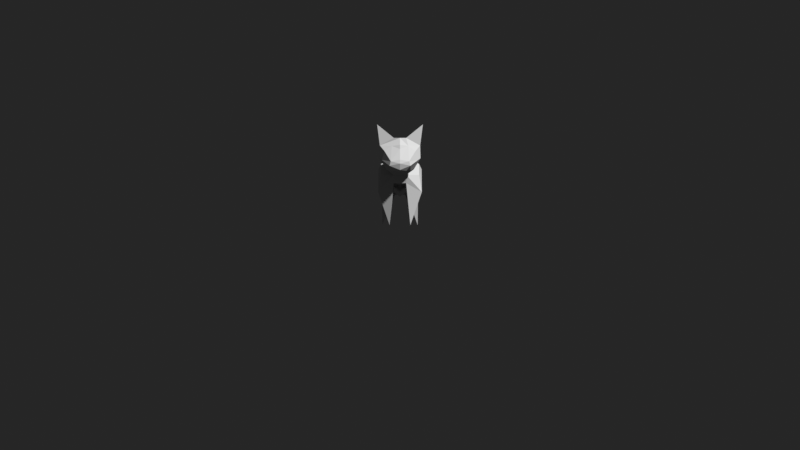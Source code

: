 # Source: cat.blend  (saved by Blender 2.78.0; exported with 4.5.12 LTS)
import bpy
from mathutils import Matrix  # noqa: F401  (used for matrix-valued properties, if any)

bpy.ops.wm.read_factory_settings(use_empty=True)
scene = bpy.context.scene
scene.name = 'Scene'

# ---- collections
col_collection_1 = bpy.data.collections.new('Collection 1'); scene.collection.children.link(col_collection_1)
col_collection_6 = bpy.data.collections.new('Collection 6'); scene.collection.children.link(col_collection_6)
col_collection_6.hide_render = True
col_collection_6.hide_viewport = True

# ---- materials (node trees are filled in below, after node groups)
mat_meow = bpy.data.materials.new('meow')
mat_meow.alpha_threshold = 0.0
mat_meow.use_transparent_shadow = False
mat_meow.roughness = 0.5

# ---- material node trees
mat_meow.use_nodes = True; mat_meow.node_tree.nodes.clear()
_N = mat_meow.node_tree.nodes; _L = mat_meow.node_tree.links
n0 = _N.new('ShaderNodeOutputMaterial'); n0.name = 'Material Output'; n0.location = (300, 300)
n1 = _N.new('ShaderNodeBsdfDiffuse'); n1.name = 'Diffuse BSDF'; n1.location = (10, 300)
_L.new(n1.outputs[0], n0.inputs[0])
n0.is_active_output = True

# ---- world
world_world = bpy.data.worlds.new('World'); scene.world = world_world
world_world.color = (0.01961, 0.01961, 0.01961)
world_world.use_sun_shadow = False
world_world.sun_shadow_jitter_overblur = 0.0
world_world.cycles.sampling_method = 'MANUAL'

# ---- cameras
cam_camera = bpy.data.cameras.new('Camera')
cam_camera.clip_end = 100.0
cam_camera.lens = 100.0
cam_camera.sensor_width = 32.0
cam_camera.sensor_height = 18.0
cam_camera.ortho_scale = 7.314
cam_camera.show_safe_areas = True
cam_camera.show_name = True
cam_camera.show_composition_thirds = True
cam_camera.dof.focus_distance = 0.0
cam_camera.dof.aperture_fstop = 128.0

# ---- meshes
me_kitty = bpy.data.meshes.new('kitty')
me_kitty.from_pydata([(0.08622, -0.1214, 0.1324), (0.04979, -0.1399, 0.2845), (-0.08622, -0.1214, 0.1324), (0.02426, -0.1937, 0.3316), (0.07108, 0.1437, 0.1263), (0.05988, 0.143, 0.2141), (-0.04979, -0.1399, 0.2845), (-0.02426, -0.1937, 0.3316), (-0.07108, 0.1437, 0.1263), (-0.05988, 0.143, 0.2141), (-0.07277, -0.03847, 0.1759), (-0.07277, 0.06352, 0.1649), (0.07277, -0.03847, 0.1759), (0.07277, 0.06352, 0.1649), (0.07277, 0.06352, 0.2186), (0.08622, -0.01436, 0.225), (-0.07277, 0.06352, 0.2186), (0.02426, -0.1513, 0.1673), (-0.08622, -0.01436, 0.225), (-0.02426, -0.1513, 0.1673), (0.02093, 0.1903, 0.1249), (-0.02093, 0.1903, 0.1249), (-0.02495, 0.1685, 0.2385), (0.02495, 0.1685, 0.2385), (-0.03501, 0.06355, 0.2718), (0.03501, 0.06355, 0.2718), (-0.03656, -0.03917, 0.2729), (0.03656, -0.03917, 0.2729), (-0.02426, -0.03993, 0.1545), (0.02426, -0.03993, 0.1545), (-0.02426, 0.06352, 0.1349), (0.02426, 0.06352, 0.1349), (-0.04113, -0.102, 0.00152), (0.04113, -0.102, 0.00152), (0.07166, 0.127, 0.00152), (-0.07166, 0.127, 0.00152), (-0.07589, -0.08588, 0.2434), (0.07589, -0.08588, 0.2434), (0.07589, -0.1166, 0.1996), (-0.07589, -0.1166, 0.1996), (-0.02426, -0.09331, 0.2642), (0.02426, -0.09331, 0.2642), (0.02426, -0.1655, 0.1994), (-0.02426, -0.1655, 0.1994), (-0.02426, -0.2231, 0.3427), (0.02426, -0.2231, 0.3427), (0.08015, -0.216, 0.2633), (-0.08015, -0.216, 0.2633), (-0.05397, -0.1895, 0.2198), (-0.07889, -0.2163, 0.3133), (0.05397, -0.1895, 0.2198), (-0.05692, -0.1674, 0.3166), (0.07889, -0.2163, 0.3133), (0.05692, -0.1674, 0.3166), (0.0, -0.1881, 0.2202), (0.0, -0.1513, 0.1658), (0.0, 0.181, 0.2475), (0.0, 0.0636, 0.2753), (0.0, -0.03942, 0.2735), (0.0, -0.04243, 0.1332), (0.0, 0.06352, 0.116), (0.0, -0.1937, 0.3316), (0.0, -0.09229, 0.2589), (0.0, -0.1655, 0.1995), (0.0, -0.2231, 0.3427), (0.0, -0.1302, 0.2955), (0.0, -0.1605, 0.3156), (0.0, -0.2717, 0.2162), (0.0, -0.2816, 0.2407), (0.0, -0.2776, 0.2558), (0.0358, -0.2742, 0.2498), (0.04091, -0.272, 0.2326), (0.02456, -0.2575, 0.213), (0.08945, -0.2205, 0.3955), (0.022, 0.1843, 0.192), (0.0, 0.2334, 0.2439), (0.02, 0.2388, 0.2251), (0.0, 0.3919, 0.2601), (0.0, 0.2076, 0.1602), (0.0, 0.1892, 0.1249), (0.0, 0.2412, 0.2001), (0.0, -0.2537, 0.2984), (0.0608, -0.2406, 0.2908), (0.0323, -0.2384, 0.3105), (0.04094, -0.2196, 0.2164), (0.07106, -0.2289, 0.2562), (0.0, -0.223, 0.2088), (0.0, -0.2476, 0.3149), (-0.0358, -0.2742, 0.2498), (-0.04091, -0.272, 0.2326), (-0.02456, -0.2575, 0.213), (-0.08945, -0.2205, 0.3955), (-0.022, 0.1843, 0.192), (-0.02, 0.2388, 0.2251), (-0.0608, -0.2406, 0.2908), (-0.0323, -0.2384, 0.3105), (-0.04094, -0.2196, 0.2164), (-0.07106, -0.2289, 0.2562)], [], [(19, 32, 28), (92, 9, 22), (74, 23, 5), (27, 41, 37, 15), (4, 13, 34), (0, 38, 42, 17), (23, 25, 14, 5), (25, 27, 15, 14), (17, 29, 33), (29, 31, 13, 12), (4, 5, 14, 13), (13, 14, 15, 12), (63, 54, 48, 43), (97, 89, 88, 94), (59, 60, 31, 29), (20, 4, 34), (55, 59, 29, 17), (57, 58, 27, 25), (56, 75, 93, 22), (56, 57, 25, 23), (75, 77, 93), (63, 42, 50, 54), (36, 39, 43, 40), (8, 11, 16, 9), (55, 19, 28, 59), (58, 26, 40, 62), (58, 62, 41, 27), (31, 20, 34), (48, 96, 97, 47), (44, 91, 49), (67, 68, 89, 90), (48, 47, 49, 51, 6), (47, 97, 94, 49), (29, 12, 33), (0, 17, 33), (13, 31, 34), (12, 0, 33), (26, 18, 36, 40), (43, 48, 6, 40), (37, 41, 42, 38), (8, 35, 11), (12, 15, 37, 38, 0), (10, 2, 39, 36, 18), (40, 6, 65, 62), (3, 45, 73), (42, 41, 1, 50), (50, 46, 85, 84), (57, 24, 26, 58), (50, 1, 53, 52, 46), (52, 53, 73), (94, 88, 69, 81, 95), (81, 83, 87), (45, 52, 73), (1, 65, 66, 53), (96, 90, 89, 97), (41, 62, 65, 1), (3, 61, 64, 45), (53, 66, 61, 3), (51, 7, 61, 66), (93, 92, 22), (11, 35, 30), (51, 91, 7), (17, 42, 63, 55), (30, 21, 79, 60), (10, 32, 2), (30, 35, 21), (68, 71, 70, 69), (67, 72, 71, 68), (77, 80, 93), (46, 52, 82, 85), (19, 55, 63, 43), (54, 50, 84, 86), (2, 32, 19), (53, 3, 73), (21, 92, 78, 79), (2, 19, 43, 39), (11, 10, 18, 16), (56, 23, 76, 75), (20, 74, 5, 4), (54, 86, 96, 48), (28, 32, 10), (7, 44, 64, 61), (21, 35, 8), (76, 23, 74), (77, 76, 80), (22, 9, 16, 24), (56, 22, 24, 57), (6, 51, 66, 65), (75, 76, 77), (59, 28, 30, 60), (28, 10, 11, 30), (7, 91, 44), (49, 91, 51), (24, 16, 18, 26), (20, 79, 78, 74), (31, 60, 79, 20), (68, 69, 88, 89), (80, 76, 74, 78), (81, 87, 95), (52, 83, 82), (82, 83, 81, 69, 70), (85, 82, 70, 71), (84, 85, 71, 72), (21, 8, 9, 92), (86, 84, 72, 67), (87, 83, 52, 45, 64), (86, 67, 90, 96), (87, 64, 44, 49, 95), (49, 94, 95), (80, 78, 92, 93)])
_ca = me_kitty.color_attributes.new('Col', 'BYTE_COLOR', 'CORNER')
_ca.data.foreach_set('color', [0.162, 0.1384, 0.1022, 1.0, 0.1529, 0.1301, 0.09531, 1.0, 0.1384, 0.1221, 0.08866, 1.0, 0.4233, 0.3613, 0.2918, 1.0, 0.4397, 0.3763, 0.305, 1.0, 0.4287, 0.3663, 0.2961, 1.0, 0.4233, 0.3613, 0.2918, 1.0, 0.4287, 0.3663, 0.2961, 1.0, 0.4397, 0.3763, 0.305, 1.0, 0.4621, 0.4072, 0.3231, 1.0, 0.4287, 0.3712, 0.3005, 1.0, 0.4969, 0.4287, 0.3467, 1.0, 0.4969, 0.4287, 0.3419, 1.0, 0.4342, 0.3712, 0.3005, 1.0, 0.4287, 0.3663, 0.2961, 1.0, 0.314, 0.2542, 0.1878, 1.0, 0.4342, 0.3712, 0.3005, 1.0, 0.4564, 0.3916, 0.314, 1.0, 0.402, 0.3467, 0.2789, 1.0, 0.3864, 0.3325, 0.2664, 1.0, 0.4287, 0.3663, 0.2961, 1.0, 0.5029, 0.4397, 0.3515, 1.0, 0.4735, 0.4072, 0.3231, 1.0, 0.4397, 0.3763, 0.305, 1.0, 0.5029, 0.4397, 0.3515, 1.0, 0.4621, 0.4072, 0.3231, 1.0, 0.4969, 0.4287, 0.3419, 1.0, 0.4735, 0.4072, 0.3231, 1.0, 0.162, 0.1384, 0.1022, 1.0, 0.1384, 0.1221, 0.08866, 1.0, 0.1529, 0.1301, 0.09531, 1.0, 0.1529, 0.1329, 0.107, 1.0, 0.1651, 0.1441, 0.117, 1.0, 0.1559, 0.1356, 0.1095, 1.0, 0.1559, 0.1356, 0.1095, 1.0, 0.4342, 0.3712, 0.3005, 1.0, 0.4397, 0.3763, 0.305, 1.0, 0.4735, 0.4072, 0.3231, 1.0, 0.4287, 0.3663, 0.2961, 1.0, 0.4287, 0.3663, 0.2961, 1.0, 0.4735, 0.4072, 0.3231, 1.0, 0.4969, 0.4287, 0.3419, 1.0, 0.4287, 0.3663, 0.2961, 1.0, 0.2705, 0.2384, 0.1912, 1.0, 0.2747, 0.2423, 0.1946, 1.0, 0.3231, 0.2831, 0.2232, 1.0, 0.2747, 0.2423, 0.1946, 1.0, 0.4564, 0.3864, 0.2874, 1.0, 0.4397, 0.3712, 0.2747, 1.0, 0.3185, 0.2623, 0.1845, 1.0, 0.3968, 0.3325, 0.2462, 1.0, 0.2423, 0.2086, 0.1651, 1.0, 0.2462, 0.2122, 0.1683, 1.0, 0.2462, 0.2122, 0.1683, 1.0, 0.2423, 0.2086, 0.1651, 1.0, 0.4287, 0.3663, 0.2961, 1.0, 0.4342, 0.3712, 0.3005, 1.0, 0.314, 0.2542, 0.1878, 1.0, 0.2664, 0.2346, 0.1878, 1.0, 0.2623, 0.2307, 0.1845, 1.0, 0.1746, 0.15, 0.1221, 1.0, 0.2705, 0.2384, 0.1912, 1.0, 0.5776, 0.4969, 0.3813, 1.0, 0.5776, 0.4969, 0.3813, 1.0, 0.5776, 0.4969, 0.3813, 1.0, 0.5776, 0.4969, 0.3813, 1.0, 0.3916, 0.3372, 0.2705, 1.0, 0.5711, 0.491, 0.3916, 1.0, 0.3968, 0.3467, 0.2747, 1.0, 0.3813, 0.3325, 0.2664, 1.0, 0.5776, 0.4969, 0.3813, 1.0, 0.5776, 0.4969, 0.3813, 1.0, 0.5776, 0.4969, 0.3813, 1.0, 0.5647, 0.4851, 0.3763, 1.0, 0.5711, 0.491, 0.3916, 1.0, 0.3185, 0.227, 0.1221, 1.0, 0.3968, 0.3467, 0.2747, 1.0, 0.2705, 0.2384, 0.1912, 1.0, 0.2747, 0.2423, 0.1946, 1.0, 0.3231, 0.2831, 0.2232, 1.0, 0.2747, 0.2423, 0.1946, 1.0, 0.4969, 0.4287, 0.3467, 1.0, 0.4564, 0.3916, 0.314, 1.0, 0.402, 0.3467, 0.2789, 1.0, 0.4287, 0.3712, 0.3005, 1.0, 0.4342, 0.3712, 0.3005, 1.0, 0.4287, 0.3663, 0.2961, 1.0, 0.4735, 0.4072, 0.3231, 1.0, 0.4397, 0.3763, 0.305, 1.0, 0.2664, 0.2346, 0.1878, 1.0, 0.2705, 0.2384, 0.1912, 1.0, 0.1746, 0.15, 0.1221, 1.0, 0.2623, 0.2307, 0.1845, 1.0, 0.5776, 0.4969, 0.3813, 1.0, 0.5776, 0.4969, 0.3813, 1.0, 0.5711, 0.491, 0.3813, 1.0, 0.5776, 0.4969, 0.3813, 1.0, 0.5776, 0.4969, 0.3813, 1.0, 0.5776, 0.4969, 0.3813, 1.0, 0.5711, 0.491, 0.3813, 1.0, 0.5776, 0.4969, 0.3813, 1.0, 0.2195, 0.1845, 0.1413, 1.0, 0.2232, 0.1845, 0.1413, 1.0, 0.2159, 0.1779, 0.1329, 1.0, 0.4179, 0.3613, 0.2874, 1.0, 0.4233, 0.3613, 0.2789, 1.0, 0.4564, 0.3864, 0.2874, 1.0, 0.4621, 0.3916, 0.2918, 1.0, 0.2874, 0.2346, 0.1683, 1.0, 0.2195, 0.162, 0.09306, 1.0, 0.4851, 0.4125, 0.3185, 1.0, 0.3916, 0.3278, 0.2462, 1.0, 0.3916, 0.3278, 0.2462, 1.0, 0.3968, 0.3325, 0.2502, 1.0, 0.4397, 0.3712, 0.2831, 1.0, 0.521, 0.4564, 0.3613, 1.0, 0.6939, 0.5972, 0.4735, 1.0, 0.6724, 0.5776, 0.4621, 1.0, 0.5647, 0.4851, 0.3813, 1.0, 0.6724, 0.5776, 0.4564, 1.0, 0.4621, 0.3916, 0.2918, 1.0, 0.4564, 0.3864, 0.2874, 1.0, 0.3968, 0.3325, 0.2462, 1.0, 0.4621, 0.3916, 0.3005, 1.0, 0.1384, 0.1221, 0.08866, 1.0, 0.1559, 0.1329, 0.09759, 1.0, 0.1529, 0.1301, 0.09531, 1.0, 0.4342, 0.3712, 0.3005, 1.0, 0.3864, 0.3325, 0.2664, 1.0, 0.3864, 0.3278, 0.2582, 1.0, 0.2232, 0.1845, 0.1441, 1.0, 0.2195, 0.1845, 0.1413, 1.0, 0.2159, 0.1779, 0.1329, 1.0, 0.4287, 0.3663, 0.2961, 1.0, 0.4342, 0.3712, 0.3005, 1.0, 0.3864, 0.3278, 0.2582, 1.0, 0.4621, 0.4072, 0.3231, 1.0, 0.4969, 0.4287, 0.3419, 1.0, 0.4969, 0.4287, 0.3467, 1.0, 0.4287, 0.3712, 0.3005, 1.0, 0.4287, 0.3712, 0.2961, 1.0, 0.521, 0.4564, 0.3613, 1.0, 0.6724, 0.5776, 0.4564, 1.0, 0.6724, 0.5776, 0.4564, 1.0, 0.4969, 0.4287, 0.3467, 1.0, 0.4287, 0.3712, 0.3005, 1.0, 0.402, 0.3467, 0.2789, 1.0, 0.4564, 0.3916, 0.314, 1.0, 0.4342, 0.3712, 0.3005, 1.0, 0.314, 0.2542, 0.1878, 1.0, 0.4287, 0.3663, 0.2961, 1.0, 0.4287, 0.3663, 0.2961, 1.0, 0.4969, 0.4287, 0.3419, 1.0, 0.4969, 0.4287, 0.3467, 1.0, 0.4564, 0.3916, 0.314, 1.0, 0.4342, 0.3712, 0.3005, 1.0, 0.4287, 0.3663, 0.2961, 1.0, 0.4342, 0.3712, 0.3005, 1.0, 0.4564, 0.3916, 0.314, 1.0, 0.4969, 0.4287, 0.3467, 1.0, 0.4969, 0.4287, 0.3419, 1.0, 0.5711, 0.491, 0.3813, 1.0, 0.552, 0.4735, 0.3663, 1.0, 0.5457, 0.4678, 0.3613, 1.0, 0.5776, 0.4969, 0.3813, 1.0, 0.09759, 0.07619, 0.04971, 1.0, 0.2874, 0.2346, 0.1683, 1.0, 0.2195, 0.162, 0.09306, 1.0, 0.4287, 0.3712, 0.2961, 1.0, 0.6724, 0.5776, 0.4564, 1.0, 0.6724, 0.5776, 0.4564, 1.0, 0.521, 0.4564, 0.3613, 1.0, 0.4179, 0.3613, 0.2874, 1.0, 0.4621, 0.3916, 0.2918, 1.0, 0.4564, 0.3864, 0.2874, 1.0, 0.4233, 0.3613, 0.2789, 1.0, 0.5776, 0.4969, 0.3813, 1.0, 0.5776, 0.4969, 0.3813, 1.0, 0.5776, 0.4969, 0.3813, 1.0, 0.5776, 0.4969, 0.3813, 1.0, 0.521, 0.4564, 0.3613, 1.0, 0.6724, 0.5776, 0.4564, 1.0, 0.5647, 0.4851, 0.3813, 1.0, 0.6724, 0.5776, 0.4621, 1.0, 0.6939, 0.5972, 0.4735, 1.0, 0.4851, 0.4125, 0.3185, 1.0, 0.2918, 0.2582, 0.2086, 1.0, 0.2195, 0.162, 0.09306, 1.0, 0.2051, 0.162, 0.107, 1.0, 0.1912, 0.15, 0.09759, 1.0, 0.1845, 0.1441, 0.09306, 1.0, 0.2502, 0.1981, 0.1356, 1.0, 0.2307, 0.1812, 0.1221, 1.0, 0.3712, 0.3095, 0.2232, 1.0, 0.3916, 0.3278, 0.2423, 1.0, 0.3712, 0.3095, 0.2232, 1.0, 0.2874, 0.2346, 0.1683, 1.0, 0.4851, 0.4125, 0.3185, 1.0, 0.2195, 0.162, 0.09306, 1.0, 0.491, 0.4179, 0.3185, 1.0, 0.491, 0.4179, 0.3185, 1.0, 0.4969, 0.4233, 0.3231, 1.0, 0.491, 0.4179, 0.3185, 1.0, 0.4233, 0.3613, 0.2789, 1.0, 0.4397, 0.3712, 0.2747, 1.0, 0.4397, 0.3712, 0.2747, 1.0, 0.4564, 0.3864, 0.2874, 1.0, 0.5711, 0.491, 0.3813, 1.0, 0.5776, 0.4969, 0.3813, 1.0, 0.5457, 0.4678, 0.3613, 1.0, 0.552, 0.4735, 0.3663, 1.0, 0.4969, 0.4233, 0.3231, 1.0, 0.491, 0.4179, 0.3185, 1.0, 0.4969, 0.4233, 0.3231, 1.0, 0.4969, 0.4233, 0.3185, 1.0, 0.491, 0.4179, 0.3185, 1.0, 0.4969, 0.4233, 0.3231, 1.0, 0.491, 0.4179, 0.3185, 1.0, 0.4969, 0.4233, 0.3231, 1.0, 0.491, 0.4179, 0.3185, 1.0, 0.4969, 0.4233, 0.3231, 1.0, 0.491, 0.4179, 0.3185, 1.0, 0.4969, 0.4233, 0.3231, 1.0, 0.3968, 0.3467, 0.2747, 1.0, 0.3712, 0.3231, 0.2582, 1.0, 0.3813, 0.3325, 0.2664, 1.0, 0.2232, 0.1845, 0.1441, 1.0, 0.2159, 0.1779, 0.1329, 1.0, 0.2195, 0.1845, 0.1413, 1.0, 0.2918, 0.2582, 0.2086, 1.0, 0.2195, 0.162, 0.09306, 1.0, 0.09759, 0.07619, 0.04971, 1.0, 0.2705, 0.2384, 0.1912, 1.0, 0.2747, 0.2423, 0.1946, 1.0, 0.2705, 0.2384, 0.1912, 1.0, 0.2664, 0.2346, 0.1878, 1.0, 0.2462, 0.2122, 0.1683, 1.0, 0.2423, 0.2086, 0.1683, 1.0, 0.2789, 0.2423, 0.1912, 1.0, 0.2462, 0.2122, 0.1683, 1.0, 0.4287, 0.3663, 0.2961, 1.0, 0.3864, 0.3278, 0.2582, 1.0, 0.4342, 0.3712, 0.3005, 1.0, 0.2195, 0.1845, 0.1413, 1.0, 0.2159, 0.1779, 0.1329, 1.0, 0.2232, 0.1845, 0.1413, 1.0, 0.3916, 0.3278, 0.2462, 1.0, 0.3968, 0.3325, 0.2502, 1.0, 0.3864, 0.3231, 0.2423, 1.0, 0.3763, 0.314, 0.2346, 1.0, 0.3916, 0.3278, 0.2462, 1.0, 0.4397, 0.3712, 0.2831, 1.0, 0.3968, 0.3325, 0.2502, 1.0, 0.3916, 0.3278, 0.2462, 1.0, 0.3372, 0.2623, 0.1714, 1.0, 0.3712, 0.3185, 0.2542, 1.0, 0.3663, 0.3185, 0.2542, 1.0, 0.4621, 0.3916, 0.2918, 1.0, 0.4621, 0.3916, 0.3005, 1.0, 0.3968, 0.3325, 0.2462, 1.0, 0.4564, 0.3864, 0.2874, 1.0, 0.2705, 0.2384, 0.1912, 1.0, 0.2664, 0.2346, 0.1878, 1.0, 0.2705, 0.2384, 0.1912, 1.0, 0.2747, 0.2423, 0.1946, 1.0, 0.4342, 0.3763, 0.2961, 1.0, 0.4342, 0.3763, 0.2961, 1.0, 0.4397, 0.3813, 0.3005, 1.0, 0.4342, 0.3763, 0.2961, 1.0, 0.4342, 0.3712, 0.3005, 1.0, 0.3864, 0.3278, 0.2582, 1.0, 0.3864, 0.3325, 0.2664, 1.0, 0.2918, 0.2582, 0.2086, 1.0, 0.09759, 0.07619, 0.04971, 1.0, 0.2195, 0.162, 0.09306, 1.0, 0.3663, 0.3185, 0.2542, 1.0, 0.3663, 0.3185, 0.2542, 1.0, 0.3663, 0.3185, 0.2542, 1.0, 0.3663, 0.3185, 0.2542, 1.0, 0.4342, 0.3712, 0.3005, 1.0, 0.3864, 0.3325, 0.2664, 1.0, 0.402, 0.3467, 0.2789, 1.0, 0.4564, 0.3916, 0.314, 1.0, 0.4287, 0.3663, 0.2961, 1.0, 0.4287, 0.3663, 0.2961, 1.0, 0.4969, 0.4287, 0.3419, 1.0, 0.4735, 0.4072, 0.3231, 1.0, 0.3916, 0.3372, 0.2705, 1.0, 0.3813, 0.3325, 0.2664, 1.0, 0.3968, 0.3467, 0.2747, 1.0, 0.5711, 0.491, 0.3916, 1.0, 0.4287, 0.3663, 0.2961, 1.0, 0.4233, 0.3613, 0.2918, 1.0, 0.4397, 0.3763, 0.305, 1.0, 0.4342, 0.3712, 0.3005, 1.0, 0.4342, 0.3763, 0.2961, 1.0, 0.4342, 0.3763, 0.2961, 1.0, 0.4397, 0.3813, 0.3005, 1.0, 0.4342, 0.3763, 0.2961, 1.0, 0.1384, 0.1221, 0.08866, 1.0, 0.1529, 0.1301, 0.09531, 1.0, 0.1559, 0.1329, 0.09759, 1.0, 0.4969, 0.4233, 0.3231, 1.0, 0.4969, 0.4233, 0.3185, 1.0, 0.4969, 0.4233, 0.3231, 1.0, 0.491, 0.4179, 0.3185, 1.0, 0.4287, 0.3663, 0.2961, 1.0, 0.314, 0.2542, 0.1878, 1.0, 0.4342, 0.3712, 0.3005, 1.0, 0.3968, 0.3467, 0.2747, 1.0, 0.3813, 0.3325, 0.2664, 1.0, 0.3712, 0.3231, 0.2582, 1.0, 0.3372, 0.2623, 0.1714, 1.0, 0.3663, 0.3185, 0.2542, 1.0, 0.3712, 0.3185, 0.2542, 1.0, 0.4287, 0.3663, 0.2961, 1.0, 0.4397, 0.3763, 0.305, 1.0, 0.4735, 0.4072, 0.3231, 1.0, 0.5029, 0.4397, 0.3515, 1.0, 0.5776, 0.4969, 0.3813, 1.0, 0.5647, 0.4851, 0.3763, 1.0, 0.5776, 0.4969, 0.3813, 1.0, 0.5776, 0.4969, 0.3813, 1.0, 0.491, 0.4179, 0.3185, 1.0, 0.491, 0.4179, 0.3185, 1.0, 0.4969, 0.4233, 0.3231, 1.0, 0.491, 0.4179, 0.3185, 1.0, 0.5711, 0.491, 0.3916, 1.0, 0.3968, 0.3467, 0.2747, 1.0, 0.3185, 0.227, 0.1221, 1.0, 0.2423, 0.2086, 0.1651, 1.0, 0.2423, 0.2086, 0.1651, 1.0, 0.2462, 0.2122, 0.1683, 1.0, 0.2462, 0.2122, 0.1683, 1.0, 0.1529, 0.1329, 0.107, 1.0, 0.1559, 0.1356, 0.1095, 1.0, 0.1559, 0.1356, 0.1095, 1.0, 0.1651, 0.1441, 0.117, 1.0, 0.09759, 0.07619, 0.04971, 1.0, 0.2195, 0.162, 0.09306, 1.0, 0.2874, 0.2346, 0.1683, 1.0, 0.4851, 0.4125, 0.3185, 1.0, 0.2195, 0.162, 0.09306, 1.0, 0.2918, 0.2582, 0.2086, 1.0, 0.5029, 0.4397, 0.3515, 1.0, 0.4735, 0.4072, 0.3231, 1.0, 0.4969, 0.4287, 0.3419, 1.0, 0.4621, 0.4072, 0.3231, 1.0, 0.3663, 0.3185, 0.2542, 1.0, 0.3663, 0.3185, 0.2542, 1.0, 0.3663, 0.3185, 0.2542, 1.0, 0.3663, 0.3185, 0.2542, 1.0, 0.2462, 0.2122, 0.1683, 1.0, 0.2462, 0.2122, 0.1683, 1.0, 0.2789, 0.2423, 0.1912, 1.0, 0.2423, 0.2086, 0.1683, 1.0, 0.3916, 0.3278, 0.2462, 1.0, 0.3763, 0.314, 0.2346, 1.0, 0.3864, 0.3231, 0.2423, 1.0, 0.3968, 0.3325, 0.2502, 1.0, 0.3712, 0.3185, 0.2542, 1.0, 0.3663, 0.3185, 0.2542, 1.0, 0.3663, 0.3185, 0.2542, 1.0, 0.3663, 0.3185, 0.2542, 1.0, 0.3712, 0.3095, 0.2232, 1.0, 0.3712, 0.3095, 0.2232, 1.0, 0.3916, 0.3278, 0.2423, 1.0, 0.3916, 0.3278, 0.2423, 1.0, 0.3916, 0.3278, 0.2423, 1.0, 0.3916, 0.3278, 0.2423, 1.0, 0.2051, 0.162, 0.107, 1.0, 0.2307, 0.1812, 0.1221, 1.0, 0.2502, 0.1981, 0.1356, 1.0, 0.1845, 0.1441, 0.09306, 1.0, 0.1912, 0.15, 0.09759, 1.0, 0.4564, 0.3864, 0.2874, 1.0, 0.3968, 0.3325, 0.2462, 1.0, 0.3185, 0.2623, 0.1845, 1.0, 0.4397, 0.3712, 0.2747, 1.0, 0.4233, 0.3613, 0.2789, 1.0, 0.4564, 0.3864, 0.2874, 1.0, 0.4397, 0.3712, 0.2747, 1.0, 0.4397, 0.3712, 0.2747, 1.0, 0.4287, 0.3663, 0.2961, 1.0, 0.4342, 0.3712, 0.3005, 1.0, 0.4397, 0.3763, 0.305, 1.0, 0.4233, 0.3613, 0.2918, 1.0, 0.4342, 0.3763, 0.2961, 1.0, 0.4397, 0.3813, 0.3005, 1.0, 0.4564, 0.3916, 0.3095, 1.0, 0.4342, 0.3763, 0.2961, 1.0, 0.3712, 0.3095, 0.2232, 1.0, 0.3916, 0.3278, 0.2423, 1.0, 0.4125, 0.3467, 0.2582, 1.0, 0.3763, 0.314, 0.2307, 1.0, 0.3813, 0.3185, 0.2346, 1.0, 0.4342, 0.3763, 0.2961, 1.0, 0.4342, 0.3763, 0.2961, 1.0, 0.4564, 0.3916, 0.3095, 1.0, 0.4397, 0.3813, 0.3005, 1.0, 0.3712, 0.3095, 0.2232, 1.0, 0.3813, 0.3185, 0.2346, 1.0, 0.3763, 0.314, 0.2307, 1.0, 0.4125, 0.3467, 0.2582, 1.0, 0.3916, 0.3278, 0.2423, 1.0, 0.3916, 0.3278, 0.2423, 1.0, 0.3916, 0.3278, 0.2423, 1.0, 0.3916, 0.3278, 0.2423, 1.0, 0.3712, 0.3185, 0.2542, 1.0, 0.3663, 0.3185, 0.2542, 1.0, 0.3663, 0.3185, 0.2542, 1.0, 0.3663, 0.3185, 0.2542, 1.0])
me_kitty.materials.append(mat_meow)
me_kitty.use_remesh_preserve_volume = False
me_kitty.use_remesh_preserve_attributes = False
me_kitty.use_mirror_vertex_groups = False
me_kitty.update()

# ---- objects
ob_cat = bpy.data.objects.new('cat', me_kitty)
ob_camera = bpy.data.objects.new('Camera', cam_camera)

# ---- transforms, parenting, visibility, modifiers, constraints
ob_cat.location = (0.0, 0.0, 0.0)
ob_cat.lineart.crease_threshold = 0.0
ob_camera.location = (0.0, -10.0, 0.0)
ob_camera.rotation_euler = (1.571, 2.22e-16, 2.22e-16)
ob_camera.lock_rotations_4d = False
ob_camera.empty_display_type = 'ARROWS'
ob_camera.color = (0.0, 0.0, 0.0, 0.0)
ob_camera.display_type = 'WIRE'
ob_camera.lineart.crease_threshold = 0.0

# ---- collection membership
col_collection_1.objects.link(ob_cat)
col_collection_6.objects.link(ob_camera)

# ---- scene / render settings (as saved in the file)
scene.camera = ob_camera
scene.frame_start = 1; scene.frame_end = 250; scene.frame_set(1)
scene.render.engine = 'BLENDER_EEVEE_NEXT'
scene.render.image_settings.compression = 75
scene.render.resolution_x = 2560
scene.render.resolution_y = 1440
scene.render.resolution_percentage = 25
scene.render.fps = 30
scene.render.dither_intensity = 0.5
scene.render.use_stamp_time = False
scene.render.use_stamp_frame = False
scene.render.use_stamp_camera = False
scene.render.use_stamp_scene = False
scene.render.use_stamp_filename = False
scene.render.stamp_font_size = 10
scene.render.stamp_foreground = (0.7037, 0.7037, 0.7037, 1.0)
scene.render.stamp_background = (0.0, 0.0, 0.0, 0.5)
scene.cycles.use_denoising = False
scene.cycles.samples = 64
scene.cycles.sampling_pattern = 'TABULATED_SOBOL'
scene.cycles.light_sampling_threshold = 0.0
scene.cycles.use_adaptive_sampling = False
scene.cycles.use_light_tree = False
scene.cycles.caustics_reflective = False
scene.cycles.caustics_refractive = False
scene.cycles.blur_glossy = 0.05
scene.cycles.max_bounces = 8
scene.cycles.diffuse_bounces = 0
scene.cycles.glossy_bounces = 1
scene.cycles.transmission_bounces = 2
scene.cycles.seed = 1
scene.cycles.use_animated_seed = True
scene.cycles.sample_clamp_indirect = 0.0
scene.view_settings.view_transform = 'Standard'
bpy.context.view_layer.update()

# ---- added for rendering (the .blend has no usable light): sun
light_auto_sun = bpy.data.lights.new('AutoSun', 'SUN')
light_auto_sun.energy = 3.0
light_auto_sun.angle = 0.0523599
ob_auto_sun = bpy.data.objects.new('AutoSun', light_auto_sun)
scene.collection.objects.link(ob_auto_sun)
ob_auto_sun.rotation_euler = (0.872665, 0.174533, 0.523599)
bpy.context.view_layer.update()
